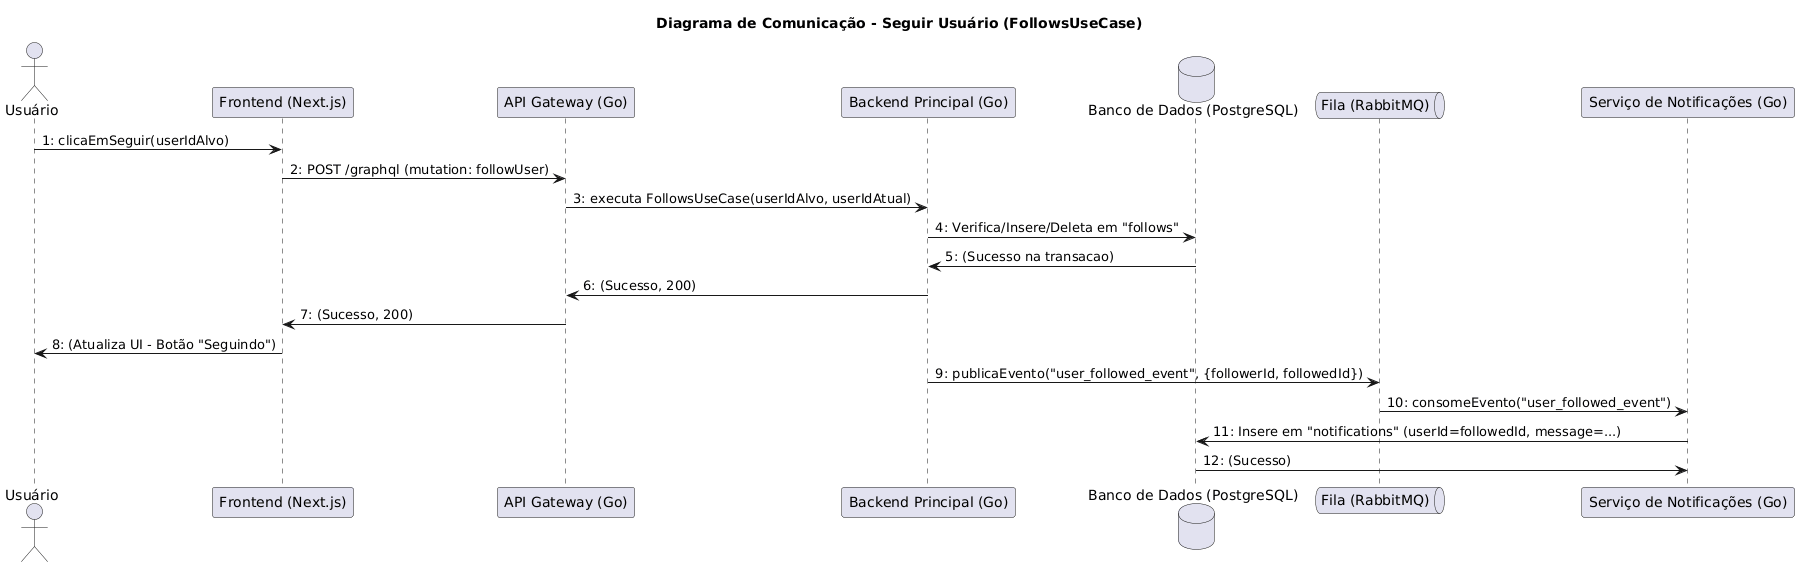

The diagram above was rendered by PlantUML. Its source (embedded in the PNG):
@startuml
title Diagrama de Comunicação - Seguir Usuário (FollowsUseCase)

actor Usuário
participant "Frontend (Next.js)" as FE
participant "API Gateway (Go)" as GW
participant "Backend Principal (Go)" as BE
database "Banco de Dados (PostgreSQL)" as DB
queue "Fila (RabbitMQ)" as MQ
participant "Serviço de Notificações (Go)" as NS

Usuário -> FE : 1: clicaEmSeguir(userIdAlvo)
FE -> GW : 2: POST /graphql (mutation: followUser)
GW -> BE : 3: executa FollowsUseCase(userIdAlvo, userIdAtual)
BE -> DB : 4: Verifica/Insere/Deleta em "follows"
DB -> BE : 5: (Sucesso na transacao)
BE -> GW : 6: (Sucesso, 200)
GW -> FE : 7: (Sucesso, 200)
FE -> Usuário : 8: (Atualiza UI - Botão "Seguindo")

BE -> MQ : 9: publicaEvento("user_followed_event", {followerId, followedId})
MQ -> NS : 10: consomeEvento("user_followed_event")
NS -> DB : 11: Insere em "notifications" (userId=followedId, message=...)
DB -> NS : 12: (Sucesso)
@enduml